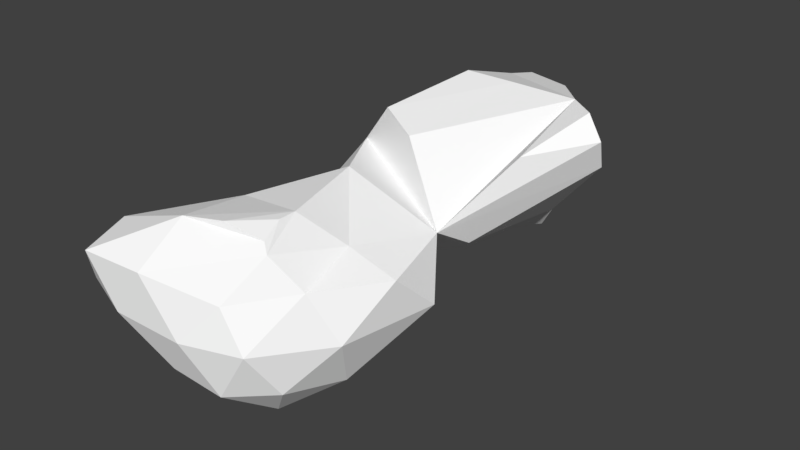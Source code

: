 # Source: cloud_01.blend  (saved by Blender 2.78.0; exported with 4.5.12 LTS)
import bpy
from mathutils import Matrix  # noqa: F401  (used for matrix-valued properties, if any)

bpy.ops.wm.read_factory_settings(use_empty=True)
scene = bpy.context.scene
scene.name = 'Scene'

# ---- collections
col_collection_1 = bpy.data.collections.new('Collection 1'); scene.collection.children.link(col_collection_1)

# ---- materials (node trees are filled in below, after node groups)
mat_white_1 = bpy.data.materials.new('white_1')
mat_white_1.alpha_threshold = 0.0
mat_white_1.use_transparent_shadow = False
mat_white_1.diffuse_color = (1.0, 1.0, 1.0, 1.0)
mat_white_1.roughness = 0.5

# ---- material node trees

# ---- world
world_world = bpy.data.worlds.new('World'); scene.world = world_world
world_world.color = (0.05088, 0.05088, 0.05088)
world_world.use_sun_shadow = False
world_world.sun_shadow_jitter_overblur = 0.0
world_world.cycles.sampling_method = 'MANUAL'

# ---- meshes
me_icosphere_001 = bpy.data.meshes.new('Icosphere.001')
me_icosphere_001.from_pydata([(-0.09691, 0.075, -0.705), (0.6261, -0.4502, -0.1503), (-0.3744, -0.7764, -0.1507), (-1.135, -0.1558, -0.1093), (-0.3741, 1.137, -0.1497), (0.8085, 0.8796, -0.09505), (0.2416, -0.7305, 0.6907), (-1.153, -0.9879, 0.8382), (-0.9598, 0.3905, 0.7865), (-0.199, 1.891, 1.524), (1.235, 0.3051, 0.844), (0.3302, -0.1011, 1.269), (-0.2594, -0.4249, -0.5554), (0.3284, -0.234, -0.5556), (0.1657, -0.7338, -0.2299), (0.8367, 0.1137, -0.2035), (0.3284, 0.384, -0.5556), (-0.6231, 0.07533, -0.5544), (-0.8938, -0.6001, -0.1987), (-0.2597, 0.5753, -0.5545), (-0.7861, 0.5757, -0.2278), (0.1652, 1.035, -0.2281), (1.04, -0.1477, 0.3555), (1.283, 0.7557, 0.4294), (-0.09833, -0.9255, 0.2975), (0.4904, -0.7329, 0.2985), (-1.38, -0.7713, 0.3905), (-0.8281, -0.9649, 0.3374), (-0.6862, 1.092, 0.2994), (-1.158, 0.2097, 0.3301), (0.847, 1.743, 0.4116), (-0.2775, 1.867, 0.2728), (0.7967, -0.2985, 0.8316), (-0.4908, -0.9526, 0.8396), (-1.281, -0.4618, 0.9185), (-0.5409, 1.381, 0.8013), (0.2831, 1.626, 1.442), (0.4117, -0.3533, 1.194), (0.7111, 0.3178, 0.9785), (0.01976, -0.4257, 1.28), (-0.5264, 0.3071, 1.076), (0.004277, 1.109, 1.234), (0.1628, 2.681, 1.765), (1.062, 2.757, 0.3485), (0.7054, 2.66, 1.773), (-0.8045, 2.21, 0.8483), (1.128, 1.445, 0.6904), (0.1735, 3.808, 1.443), (1.87, 2.34, 1.574), (1.452, 1.702, 1.528), (-0.01232, 2.143, 0.5375), (0.8957, 3.295, 1.604), (0.5968, 3.688, 1.075), (-0.01422, 3.362, 1.383), (0.0715, 3.737, 0.6653), (1.696, 2.401, 1.789), (-0.5155, 1.942, 1.11), (0.4674, 2.423, 0.2115), (0.1018, 3.528, 1.492), (0.7535, 3.47, 0.4012), (1.404, 2.637, 1.775), (1.061, 1.062, 0.9224), (1.814, 2.492, 1.266), (0.2737, 1.984, 0.1205), (0.632, 4.071, 0.746), (1.272, 2.594, 0.6378), (0.3152, 0.1018, 1.261), (0.4965, -0.4111, 1.122), (-0.3875, -0.5181, 1.235)], [], [(0, 13, 12), (1, 13, 15), (0, 12, 17), (0, 17, 19), (0, 19, 16), (1, 15, 22), (2, 14, 24), (3, 18, 26), (4, 20, 28), (5, 21, 63), (1, 22, 25), (2, 24, 27), (3, 26, 29), (4, 28, 31), (5, 63, 23), (6, 32, 67), (7, 33, 68), (8, 34, 40), (56, 35, 41), (10, 61, 38), (38, 41, 66), (38, 61, 41), (61, 56, 41), (41, 40, 66), (41, 35, 40), (35, 8, 40), (40, 68, 66), (40, 34, 68), (34, 7, 68), (39, 37, 11), (68, 33, 67), (33, 6, 67), (67, 38, 66), (67, 32, 38), (32, 10, 38), (23, 61, 10), (23, 63, 61), (46, 65, 62), (31, 35, 56), (31, 28, 35), (28, 8, 35), (29, 34, 8), (29, 26, 34), (26, 7, 34), (27, 33, 7), (27, 24, 33), (24, 6, 33), (25, 32, 6), (25, 22, 32), (22, 10, 32), (63, 31, 56), (63, 21, 31), (21, 4, 31), (28, 29, 8), (28, 20, 29), (20, 3, 29), (26, 27, 7), (26, 18, 27), (18, 2, 27), (24, 25, 6), (24, 14, 25), (14, 1, 25), (22, 23, 10), (22, 15, 23), (15, 5, 23), (16, 21, 5), (16, 19, 21), (19, 4, 21), (19, 20, 4), (19, 17, 20), (17, 3, 20), (17, 18, 3), (17, 12, 18), (12, 2, 18), (15, 16, 5), (15, 13, 16), (13, 0, 16), (12, 14, 2), (12, 13, 14), (13, 1, 14), (52, 47, 51), (9, 44, 42), (45, 54, 50), (36, 56, 61), (44, 58, 42), (36, 60, 44), (9, 58, 56), (30, 61, 63), (62, 64, 60), (43, 57, 59), (62, 61, 46), (47, 64, 58), (51, 58, 60), (51, 64, 52), (50, 56, 45), (53, 64, 54), (50, 64, 63), (53, 56, 58), (9, 42, 58), (44, 60, 58), (9, 36, 44), (36, 61, 60), (36, 9, 56), (51, 47, 58), (51, 60, 64), (47, 52, 64), (45, 53, 54), (50, 63, 56), (53, 58, 64), (50, 54, 64), (53, 45, 56), (46, 30, 65), (30, 46, 61), (62, 65, 64), (65, 30, 63), (48, 55, 49), (49, 55, 60, 61), (55, 48, 62, 60), (48, 49, 61, 62), (59, 57, 63, 64), (43, 59, 64, 65), (57, 43, 65, 63), (11, 37, 67, 66), (39, 11, 66, 68), (37, 39, 68, 67)])
me_icosphere_001.materials.append(mat_white_1)
me_icosphere_001.use_remesh_preserve_volume = False
me_icosphere_001.use_remesh_preserve_attributes = False
me_icosphere_001.use_mirror_vertex_groups = False
me_icosphere_001.update()

# ---- objects
ob_icosphere = bpy.data.objects.new('Icosphere', me_icosphere_001)

# ---- transforms, parenting, visibility, modifiers, constraints
ob_icosphere.location = (0.0, 0.0, 0.0)
ob_icosphere.lineart.crease_threshold = 0.0

# ---- collection membership
col_collection_1.objects.link(ob_icosphere)

# ---- scene / render settings (as saved in the file)
scene.frame_start = 1; scene.frame_end = 250; scene.frame_set(1)
scene.render.engine = 'BLENDER_EEVEE_NEXT'
scene.render.resolution_percentage = 50
scene.render.dither_intensity = 0.0
scene.cycles.use_denoising = False
scene.cycles.samples = 128
scene.cycles.sampling_pattern = 'TABULATED_SOBOL'
scene.cycles.light_sampling_threshold = 0.0
scene.cycles.use_adaptive_sampling = False
scene.cycles.use_light_tree = False
scene.cycles.blur_glossy = 0.0
scene.cycles.sample_clamp_indirect = 0.0
scene.view_settings.view_transform = 'Standard'
bpy.context.view_layer.update()

# ---- added for rendering (the .blend has no active camera and no usable light): camera, sun
cam_auto = bpy.data.cameras.new('AutoCamera')
cam_auto.lens = 50.0
cam_auto.sensor_width = 36.0
cam_auto.clip_end = 1000.0
ob_auto_camera = bpy.data.objects.new('AutoCamera', cam_auto)
scene.collection.objects.link(ob_auto_camera)
ob_auto_camera.location = (6.26784, -5.68598, 5.36032)
ob_auto_camera.rotation_euler = (1.09748, -7.21219e-08, 0.694738)
scene.camera = ob_auto_camera
light_auto_sun = bpy.data.lights.new('AutoSun', 'SUN')
light_auto_sun.energy = 3.0
light_auto_sun.angle = 0.0523599
ob_auto_sun = bpy.data.objects.new('AutoSun', light_auto_sun)
scene.collection.objects.link(ob_auto_sun)
ob_auto_sun.rotation_euler = (0.872665, 0.174533, 0.523599)
bpy.context.view_layer.update()
